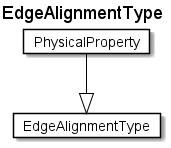

The diagram above was rendered by PlantUML. Its source (embedded in the PNG):
@startuml
Title EdgeAlignmentType 

Card EdgeAlignmentType #fff [
EdgeAlignmentType
]
Card PhysicalProperty #fff [
PhysicalProperty
]
PhysicalProperty --|> EdgeAlignmentType  #000 
@enduml